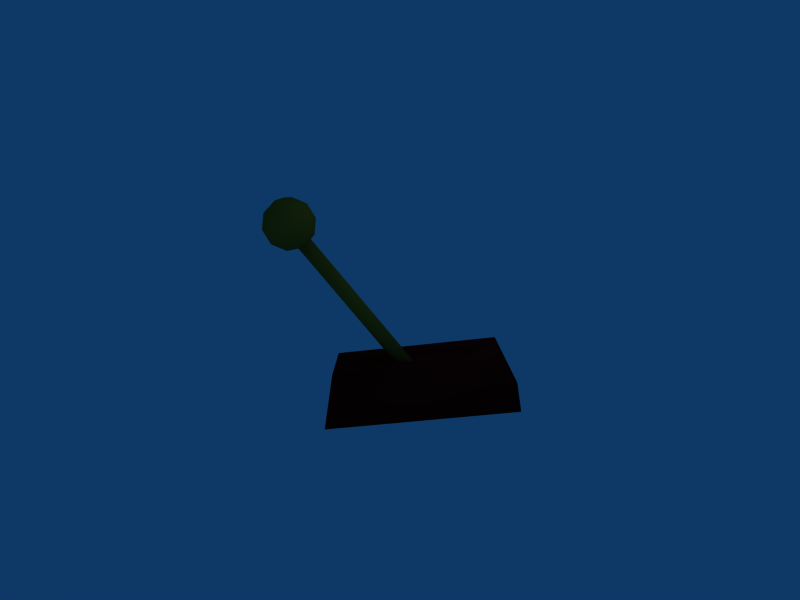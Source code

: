 # Source: switchLeft.blend  (saved by Blender 2.48.1; exported with 4.5.12 LTS)
import bpy
from mathutils import Matrix  # noqa: F401  (used for matrix-valued properties, if any)

bpy.ops.wm.read_factory_settings(use_empty=True)
scene = bpy.context.scene
scene.name = 'Scene'

# ---- collections
col_collection_1 = bpy.data.collections.new('Collection 1'); scene.collection.children.link(col_collection_1)

# ---- materials (node trees are filled in below, after node groups)
mat_material_001 = bpy.data.materials.new('Material.001')
mat_material_001.alpha_threshold = 0.0
mat_material_001.diffuse_color = (0.4621, 0.3902, 0.08642, 1.0)
mat_material_001.specular_color = (0.7623, 0.1079, 0.1079)
mat_material_001.roughness = 0.5
mat_material_001.line_color = (0.0, 0.0, 0.0, 1.0)
mat_material = bpy.data.materials.new('Material')
mat_material.alpha_threshold = 0.0
mat_material.diffuse_color = (0.2075, 0.02559, 0.02559, 1.0)
mat_material.specular_color = (0.7952, 0.9078, 0.07894)
mat_material.roughness = 0.5
mat_material.line_color = (0.0, 0.0, 0.0, 1.0)

# ---- material node trees

# ---- world
world_world = bpy.data.worlds.new('World'); scene.world = world_world
world_world.color = (0.05656, 0.2208, 0.4)
world_world.use_sun_shadow = False
world_world.sun_shadow_jitter_overblur = 0.0
world_world.cycles.sampling_method = 'MANUAL'
world_world.cycles.sample_map_resolution = 256

# ---- cameras
cam_camera = bpy.data.cameras.new('Camera')
cam_camera.passepartout_alpha = 0.2
cam_camera.clip_end = 100.0
cam_camera.lens = 35.0
cam_camera.ortho_scale = 7.314
cam_camera.show_passepartout = False
cam_camera.show_safe_areas = True
cam_camera.dof.focus_distance = 0.0
cam_camera.dof.aperture_fstop = 128.0

# ---- lights
light_lamp = bpy.data.lights.new('Lamp', 'POINT')
light_lamp.transmission_factor = 0.0
light_lamp.energy = 100.0
light_lamp.shadow_buffer_clip_start = 0.5
light_lamp.shadow_soft_size = 1.0
light_lamp.shadow_maximum_resolution = 0.006
light_lamp.use_absolute_resolution = True
light_lamp.cycles.use_multiple_importance_sampling = False
light_spot = bpy.data.lights.new('Spot', 'POINT')
light_spot.transmission_factor = 0.0
light_spot.cutoff_distance = 30.0
light_spot.energy = 100.0
light_spot.shadow_buffer_clip_start = 1.001
light_spot.shadow_soft_size = 1.0
light_spot.shadow_maximum_resolution = 0.006
light_spot.use_absolute_resolution = True
light_spot.cycles.use_multiple_importance_sampling = False

# ---- meshes
me_cylinder_001 = bpy.data.meshes.new('Cylinder.001')
me_cylinder_001.from_pydata([(-0.1853, -1.485, 3.096), (0.2129, -1.718, 3.154), (-0.1737, -1.861, 3.369), (-0.4126, -1.485, 3.501), (-0.1737, -1.109, 3.369), (0.2129, -1.253, 3.154), (0.2316, -1.861, 3.596), (-0.1549, -1.718, 3.81), (-0.1549, -1.253, 3.81), (0.2316, -1.109, 3.596), (0.4706, -1.485, 3.464), (0.2433, -1.485, 3.869), (0.01113, -1.622, 3.062), (-0.2161, -1.706, 3.188), (0.01795, -1.843, 3.223), (0.01113, -1.349, 3.062), (0.2452, -1.485, 3.097), (-0.3565, -1.485, 3.266), (-0.3497, -1.706, 3.427), (-0.2161, -1.264, 3.188), (-0.3497, -1.264, 3.427), (0.01795, -1.128, 3.223), (0.3966, -1.349, 3.279), (0.3966, -1.622, 3.279), (0.2562, -1.843, 3.356), (0.02899, -1.927, 3.482), (-0.1982, -1.843, 3.608), (-0.3387, -1.622, 3.686), (-0.3387, -1.349, 3.686), (-0.1982, -1.128, 3.608), (0.02899, -1.043, 3.482), (0.2562, -1.128, 3.356), (0.4077, -1.706, 3.538), (0.04002, -1.843, 3.742), (-0.1872, -1.485, 3.868), (0.04002, -1.128, 3.742), (0.4077, -1.264, 3.538), (0.4145, -1.485, 3.699), (0.2741, -1.706, 3.776), (0.04685, -1.622, 3.902), (0.04685, -1.349, 3.902), (0.2741, -1.264, 3.776), (0.1006, -1.397, 3.38), (0.1163, -1.416, 3.38), (0.128, -1.438, 3.38), (0.1352, -1.461, 3.38), (0.1376, -1.486, 3.38), (0.1352, -1.511, 3.38), (0.128, -1.534, 3.38), (0.1163, -1.556, 3.38), (0.1006, -1.575, 3.38), (0.08152, -1.591, 3.38), (0.05972, -1.602, 3.38), (0.03606, -1.61, 3.38), (0.01145, -1.612, 3.38), (-0.01315, -1.61, 3.38), (-0.03681, -1.602, 3.38), (-0.05862, -1.591, 3.38), (-0.07773, -1.575, 3.38), (-0.09342, -1.556, 3.38), (-0.1051, -1.534, 3.38), (-0.1122, -1.511, 3.38), (-0.1147, -1.486, 3.38), (-0.1122, -1.461, 3.38), (-0.1051, -1.438, 3.38), (-0.09342, -1.416, 3.38), (-0.07773, -1.397, 3.38), (-0.05862, -1.381, 3.38), (-0.03681, -1.369, 3.38), (-0.01315, -1.362, 3.38), (0.01145, -1.36, 3.38), (0.03606, -1.362, 3.38), (0.05972, -1.369, 3.38), (0.08152, -1.381, 3.38), (0.1006, -1.397, -0.1442), (0.1163, -1.416, -0.1442), (0.128, -1.438, -0.1442), (0.1352, -1.461, -0.1442), (0.1376, -1.486, -0.1442), (0.1352, -1.511, -0.1442), (0.128, -1.534, -0.1442), (0.1163, -1.556, -0.1442), (0.1006, -1.575, -0.1442), (0.08152, -1.591, -0.1442), (0.05972, -1.602, -0.1442), (0.03606, -1.61, -0.1442), (0.01145, -1.612, -0.1442), (-0.01315, -1.61, -0.1442), (-0.03681, -1.602, -0.1442), (-0.05862, -1.591, -0.1442), (-0.07773, -1.575, -0.1442), (-0.09342, -1.556, -0.1442), (-0.1051, -1.534, -0.1442), (-0.1122, -1.511, -0.1442), (-0.1147, -1.486, -0.1442), (-0.1122, -1.461, -0.1442), (-0.1051, -1.438, -0.1442), (-0.09342, -1.416, -0.1442), (-0.07773, -1.397, -0.1442), (-0.05862, -1.381, -0.1442), (-0.03681, -1.369, -0.1442), (-0.01315, -1.362, -0.1442), (0.01145, -1.36, -0.1442), (0.03606, -1.362, -0.1442), (0.05972, -1.369, -0.1442), (0.08152, -1.381, -0.1442), (0.01145, -1.486, 3.38), (0.01145, -1.486, -0.1442)], [], [(14, 12, 1), (12, 14, 13), (2, 13, 14), (13, 0, 12), (16, 1, 12), (12, 15, 16), (5, 16, 15), (12, 0, 15), (18, 13, 2), (13, 18, 17), (3, 17, 18), (17, 0, 13), (20, 17, 3), (17, 20, 19), (4, 19, 20), (19, 0, 17), (21, 19, 4), (19, 21, 15), (5, 15, 21), (15, 0, 19), (23, 1, 16), (16, 22, 23), (10, 23, 22), (22, 16, 5), (25, 2, 14), (14, 24, 25), (6, 25, 24), (24, 14, 1), (27, 3, 18), (18, 26, 27), (7, 27, 26), (26, 18, 2), (29, 4, 20), (20, 28, 29), (8, 29, 28), (28, 20, 3), (31, 5, 21), (21, 30, 31), (9, 31, 30), (30, 21, 4), (32, 23, 10), (23, 32, 24), (6, 24, 32), (24, 1, 23), (33, 25, 6), (25, 33, 26), (7, 26, 33), (26, 2, 25), (34, 27, 7), (27, 34, 28), (8, 28, 34), (28, 3, 27), (35, 29, 8), (29, 35, 30), (9, 30, 35), (30, 4, 29), (36, 31, 9), (31, 36, 22), (10, 22, 36), (22, 5, 31), (38, 6, 32), (32, 37, 38), (11, 38, 37), (37, 32, 10), (39, 7, 33), (33, 38, 39), (11, 39, 38), (38, 33, 6), (40, 8, 34), (34, 39, 40), (11, 40, 39), (39, 34, 7), (41, 9, 35), (35, 40, 41), (11, 41, 40), (40, 35, 8), (37, 10, 36), (36, 41, 37), (11, 37, 41), (41, 36, 9), (106, 42, 43), (107, 75, 74), (106, 43, 44), (107, 76, 75), (106, 44, 45), (107, 77, 76), (106, 45, 46), (107, 78, 77), (106, 46, 47), (107, 79, 78), (106, 47, 48), (107, 80, 79), (106, 48, 49), (107, 81, 80), (106, 49, 50), (107, 82, 81), (106, 50, 51), (107, 83, 82), (106, 51, 52), (107, 84, 83), (106, 52, 53), (107, 85, 84), (106, 53, 54), (107, 86, 85), (106, 54, 55), (107, 87, 86), (106, 55, 56), (107, 88, 87), (106, 56, 57), (107, 89, 88), (106, 57, 58), (107, 90, 89), (106, 58, 59), (107, 91, 90), (106, 59, 60), (107, 92, 91), (106, 60, 61), (107, 93, 92), (106, 61, 62), (107, 94, 93), (106, 62, 63), (107, 95, 94), (106, 63, 64), (107, 96, 95), (106, 64, 65), (107, 97, 96), (106, 65, 66), (107, 98, 97), (106, 66, 67), (107, 99, 98), (106, 67, 68), (107, 100, 99), (106, 68, 69), (107, 101, 100), (106, 69, 70), (107, 102, 101), (106, 70, 71), (107, 103, 102), (106, 71, 72), (107, 104, 103), (106, 72, 73), (107, 105, 104), (73, 42, 106), (107, 74, 105), (42, 74, 75, 43), (43, 75, 76, 44), (44, 76, 77, 45), (45, 77, 78, 46), (46, 78, 79, 47), (47, 79, 80, 48), (48, 80, 81, 49), (49, 81, 82, 50), (50, 82, 83, 51), (51, 83, 84, 52), (52, 84, 85, 53), (53, 85, 86, 54), (54, 86, 87, 55), (55, 87, 88, 56), (56, 88, 89, 57), (57, 89, 90, 58), (58, 90, 91, 59), (59, 91, 92, 60), (60, 92, 93, 61), (61, 93, 94, 62), (62, 94, 95, 63), (63, 95, 96, 64), (64, 96, 97, 65), (65, 97, 98, 66), (66, 98, 99, 67), (67, 99, 100, 68), (68, 100, 101, 69), (69, 101, 102, 70), (70, 102, 103, 71), (71, 103, 104, 72), (72, 104, 105, 73), (74, 42, 73, 105)])
me_cylinder_001.polygons.foreach_set('use_smooth', [True] * 176)
_ca = me_cylinder_001.color_attributes.new('Col', 'BYTE_COLOR', 'CORNER')
_ca.data.foreach_set('color', [1.0, 1.0, 1.0, 1.0, 1.0, 1.0, 1.0, 1.0, 1.0, 1.0, 1.0, 1.0, 1.0, 1.0, 1.0, 1.0, 1.0, 1.0, 1.0, 1.0, 1.0, 1.0, 1.0, 1.0, 1.0, 1.0, 1.0, 1.0, 1.0, 1.0, 1.0, 1.0, 1.0, 1.0, 1.0, 1.0, 1.0, 1.0, 1.0, 1.0, 1.0, 1.0, 1.0, 1.0, 1.0, 1.0, 1.0, 1.0, 1.0, 1.0, 1.0, 1.0, 1.0, 1.0, 1.0, 1.0, 1.0, 1.0, 1.0, 1.0, 1.0, 1.0, 1.0, 1.0, 1.0, 1.0, 1.0, 1.0, 1.0, 1.0, 1.0, 1.0, 1.0, 1.0, 1.0, 1.0, 1.0, 1.0, 1.0, 1.0, 1.0, 1.0, 1.0, 1.0, 1.0, 1.0, 1.0, 1.0, 1.0, 1.0, 1.0, 1.0, 1.0, 1.0, 1.0, 1.0, 1.0, 1.0, 1.0, 1.0, 1.0, 1.0, 1.0, 1.0, 1.0, 1.0, 1.0, 1.0, 1.0, 1.0, 1.0, 1.0, 1.0, 1.0, 1.0, 1.0, 1.0, 1.0, 1.0, 1.0, 1.0, 1.0, 1.0, 1.0, 1.0, 1.0, 1.0, 1.0, 1.0, 1.0, 1.0, 1.0, 1.0, 1.0, 1.0, 1.0, 1.0, 1.0, 1.0, 1.0, 1.0, 1.0, 1.0, 1.0, 1.0, 1.0, 1.0, 1.0, 1.0, 1.0, 1.0, 1.0, 1.0, 1.0, 1.0, 1.0, 1.0, 1.0, 1.0, 1.0, 1.0, 1.0, 1.0, 1.0, 1.0, 1.0, 1.0, 1.0, 1.0, 1.0, 1.0, 1.0, 1.0, 1.0, 1.0, 1.0, 1.0, 1.0, 1.0, 1.0, 1.0, 1.0, 1.0, 1.0, 1.0, 1.0, 1.0, 1.0, 1.0, 1.0, 1.0, 1.0, 1.0, 1.0, 1.0, 1.0, 1.0, 1.0, 1.0, 1.0, 1.0, 1.0, 1.0, 1.0, 1.0, 1.0, 1.0, 1.0, 1.0, 1.0, 1.0, 1.0, 1.0, 1.0, 1.0, 1.0, 1.0, 1.0, 1.0, 1.0, 1.0, 1.0, 1.0, 1.0, 1.0, 1.0, 1.0, 1.0, 1.0, 1.0, 1.0, 1.0, 1.0, 1.0, 1.0, 1.0, 1.0, 1.0, 1.0, 1.0, 1.0, 1.0, 1.0, 1.0, 1.0, 1.0, 1.0, 1.0, 1.0, 1.0, 1.0, 1.0, 1.0, 1.0, 1.0, 1.0, 1.0, 1.0, 1.0, 1.0, 1.0, 1.0, 1.0, 1.0, 1.0, 1.0, 1.0, 1.0, 1.0, 1.0, 1.0, 1.0, 1.0, 1.0, 1.0, 1.0, 1.0, 1.0, 1.0, 1.0, 1.0, 1.0, 1.0, 1.0, 1.0, 1.0, 1.0, 1.0, 1.0, 1.0, 1.0, 1.0, 1.0, 1.0, 1.0, 1.0, 1.0, 1.0, 1.0, 1.0, 1.0, 1.0, 1.0, 1.0, 1.0, 1.0, 1.0, 1.0, 1.0, 1.0, 1.0, 1.0, 1.0, 1.0, 1.0, 1.0, 1.0, 1.0, 1.0, 1.0, 1.0, 1.0, 1.0, 1.0, 1.0, 1.0, 1.0, 1.0, 1.0, 1.0, 1.0, 1.0, 1.0, 1.0, 1.0, 1.0, 1.0, 1.0, 1.0, 1.0, 1.0, 1.0, 1.0, 1.0, 1.0, 1.0, 1.0, 1.0, 1.0, 1.0, 1.0, 1.0, 1.0, 1.0, 1.0, 1.0, 1.0, 1.0, 1.0, 1.0, 1.0, 1.0, 1.0, 1.0, 1.0, 1.0, 1.0, 1.0, 1.0, 1.0, 1.0, 1.0, 1.0, 1.0, 1.0, 1.0, 1.0, 1.0, 1.0, 1.0, 1.0, 1.0, 1.0, 1.0, 1.0, 1.0, 1.0, 1.0, 1.0, 1.0, 1.0, 1.0, 1.0, 1.0, 1.0, 1.0, 1.0, 1.0, 1.0, 1.0, 1.0, 1.0, 1.0, 1.0, 1.0, 1.0, 1.0, 1.0, 1.0, 1.0, 1.0, 1.0, 1.0, 1.0, 1.0, 1.0, 1.0, 1.0, 1.0, 1.0, 1.0, 1.0, 1.0, 1.0, 1.0, 1.0, 1.0, 1.0, 1.0, 1.0, 1.0, 1.0, 1.0, 1.0, 1.0, 1.0, 1.0, 1.0, 1.0, 1.0, 1.0, 1.0, 1.0, 1.0, 1.0, 1.0, 1.0, 1.0, 1.0, 1.0, 1.0, 1.0, 1.0, 1.0, 1.0, 1.0, 1.0, 1.0, 1.0, 1.0, 1.0, 1.0, 1.0, 1.0, 1.0, 1.0, 1.0, 1.0, 1.0, 1.0, 1.0, 1.0, 1.0, 1.0, 1.0, 1.0, 1.0, 1.0, 1.0, 1.0, 1.0, 1.0, 1.0, 1.0, 1.0, 1.0, 1.0, 1.0, 1.0, 1.0, 1.0, 1.0, 1.0, 1.0, 1.0, 1.0, 1.0, 1.0, 1.0, 1.0, 1.0, 1.0, 1.0, 1.0, 1.0, 1.0, 1.0, 1.0, 1.0, 1.0, 1.0, 1.0, 1.0, 1.0, 1.0, 1.0, 1.0, 1.0, 1.0, 1.0, 1.0, 1.0, 1.0, 1.0, 1.0, 1.0, 1.0, 1.0, 1.0, 1.0, 1.0, 1.0, 1.0, 1.0, 1.0, 1.0, 1.0, 1.0, 1.0, 1.0, 1.0, 1.0, 1.0, 1.0, 1.0, 1.0, 1.0, 1.0, 1.0, 1.0, 1.0, 1.0, 1.0, 1.0, 1.0, 1.0, 1.0, 1.0, 1.0, 1.0, 1.0, 1.0, 1.0, 1.0, 1.0, 1.0, 1.0, 1.0, 1.0, 1.0, 1.0, 1.0, 1.0, 1.0, 1.0, 1.0, 1.0, 1.0, 1.0, 1.0, 1.0, 1.0, 1.0, 1.0, 1.0, 1.0, 1.0, 1.0, 1.0, 1.0, 1.0, 1.0, 1.0, 1.0, 1.0, 1.0, 1.0, 1.0, 1.0, 1.0, 1.0, 1.0, 1.0, 1.0, 1.0, 1.0, 1.0, 1.0, 1.0, 1.0, 1.0, 1.0, 1.0, 1.0, 1.0, 1.0, 1.0, 1.0, 1.0, 1.0, 1.0, 1.0, 1.0, 1.0, 1.0, 1.0, 1.0, 1.0, 1.0, 1.0, 1.0, 1.0, 1.0, 1.0, 1.0, 1.0, 1.0, 1.0, 1.0, 1.0, 1.0, 1.0, 1.0, 1.0, 1.0, 1.0, 1.0, 1.0, 1.0, 1.0, 1.0, 1.0, 1.0, 1.0, 1.0, 1.0, 1.0, 1.0, 1.0, 1.0, 1.0, 1.0, 1.0, 1.0, 1.0, 1.0, 1.0, 1.0, 1.0, 1.0, 1.0, 1.0, 1.0, 1.0, 1.0, 1.0, 1.0, 1.0, 1.0, 1.0, 1.0, 1.0, 1.0, 1.0, 1.0, 1.0, 1.0, 1.0, 1.0, 1.0, 1.0, 1.0, 1.0, 1.0, 1.0, 1.0, 1.0, 1.0, 1.0, 1.0, 1.0, 1.0, 1.0, 1.0, 1.0, 1.0, 1.0, 1.0, 1.0, 1.0, 1.0, 1.0, 1.0, 1.0, 1.0, 1.0, 1.0, 1.0, 1.0, 1.0, 1.0, 1.0, 1.0, 1.0, 1.0, 1.0, 1.0, 1.0, 1.0, 1.0, 1.0, 1.0, 1.0, 1.0, 1.0, 1.0, 1.0, 1.0, 1.0, 1.0, 1.0, 1.0, 1.0, 1.0, 1.0, 1.0, 1.0, 1.0, 1.0, 1.0, 1.0, 1.0, 1.0, 1.0, 1.0, 1.0, 1.0, 1.0, 1.0, 1.0, 1.0, 1.0, 1.0, 1.0, 1.0, 1.0, 1.0, 1.0, 1.0, 1.0, 1.0, 1.0, 1.0, 1.0, 1.0, 1.0, 1.0, 1.0, 1.0, 1.0, 1.0, 1.0, 1.0, 1.0, 1.0, 1.0, 1.0, 1.0, 1.0, 1.0, 1.0, 1.0, 1.0, 1.0, 1.0, 1.0, 1.0, 1.0, 1.0, 1.0, 1.0, 1.0, 1.0, 1.0, 1.0, 1.0, 1.0, 1.0, 1.0, 1.0, 1.0, 1.0, 1.0, 1.0, 1.0, 1.0, 1.0, 1.0, 1.0, 1.0, 1.0, 1.0, 1.0, 1.0, 1.0, 1.0, 1.0, 1.0, 1.0, 1.0, 1.0, 1.0, 1.0, 1.0, 1.0, 1.0, 1.0, 1.0, 1.0, 1.0, 1.0, 1.0, 1.0, 1.0, 1.0, 1.0, 1.0, 1.0, 1.0, 1.0, 1.0, 1.0, 1.0, 1.0, 1.0, 1.0, 1.0, 1.0, 1.0, 1.0, 1.0, 1.0, 1.0, 1.0, 1.0, 1.0, 1.0, 1.0, 1.0, 1.0, 1.0, 1.0, 1.0, 1.0, 1.0, 1.0, 1.0, 1.0, 1.0, 1.0, 1.0, 1.0, 1.0, 1.0, 1.0, 1.0, 1.0, 1.0, 1.0, 1.0, 1.0, 1.0, 1.0, 1.0, 1.0, 1.0, 1.0, 1.0, 1.0, 1.0, 1.0, 1.0, 1.0, 1.0, 1.0, 1.0, 1.0, 1.0, 1.0, 1.0, 1.0, 1.0, 1.0, 1.0, 1.0, 1.0, 1.0, 1.0, 1.0, 1.0, 1.0, 1.0, 1.0, 1.0, 1.0, 1.0, 1.0, 1.0, 1.0, 1.0, 1.0, 1.0, 1.0, 1.0, 1.0, 1.0, 1.0, 1.0, 1.0, 1.0, 1.0, 1.0, 1.0, 1.0, 1.0, 1.0, 1.0, 1.0, 1.0, 1.0, 1.0, 1.0, 1.0, 1.0, 1.0, 1.0, 1.0, 1.0, 1.0, 1.0, 1.0, 1.0, 1.0, 1.0, 1.0, 1.0, 1.0, 1.0, 1.0, 1.0, 1.0, 1.0, 1.0, 1.0, 1.0, 1.0, 1.0, 1.0, 1.0, 1.0, 1.0, 1.0, 1.0, 1.0, 1.0, 1.0, 1.0, 1.0, 1.0, 1.0, 1.0, 1.0, 1.0, 1.0, 1.0, 1.0, 1.0, 1.0, 1.0, 1.0, 1.0, 1.0, 1.0, 1.0, 1.0, 1.0, 1.0, 1.0, 1.0, 1.0, 1.0, 1.0, 1.0, 1.0, 1.0, 1.0, 1.0, 1.0, 1.0, 1.0, 1.0, 1.0, 1.0, 1.0, 1.0, 1.0, 1.0, 1.0, 1.0, 1.0, 1.0, 1.0, 1.0, 1.0, 1.0, 1.0, 1.0, 1.0, 1.0, 1.0, 1.0, 1.0, 1.0, 1.0, 1.0, 1.0, 1.0, 1.0, 1.0, 1.0, 1.0, 1.0, 1.0, 1.0, 1.0, 1.0, 1.0, 1.0, 1.0, 1.0, 1.0, 1.0, 1.0, 1.0, 1.0, 1.0, 1.0, 1.0, 1.0, 1.0, 1.0, 1.0, 1.0, 1.0, 1.0, 1.0, 1.0, 1.0, 1.0, 1.0, 1.0, 1.0, 1.0, 1.0, 1.0, 1.0, 1.0, 1.0, 1.0, 1.0, 1.0, 1.0, 1.0, 1.0, 1.0, 1.0, 1.0, 1.0, 1.0, 1.0, 1.0, 1.0, 1.0, 1.0, 1.0, 1.0, 1.0, 1.0, 1.0, 1.0, 1.0, 1.0, 1.0, 1.0, 1.0, 1.0, 1.0, 1.0, 1.0, 1.0, 1.0, 1.0, 1.0, 1.0, 1.0, 1.0, 1.0, 1.0, 1.0, 1.0, 1.0, 1.0, 1.0, 1.0, 1.0, 1.0, 1.0, 1.0, 1.0, 1.0, 1.0, 1.0, 1.0, 1.0, 1.0, 1.0, 1.0, 1.0, 1.0, 1.0, 1.0, 1.0, 1.0, 1.0, 1.0, 1.0, 1.0, 1.0, 1.0, 1.0, 1.0, 1.0, 1.0, 1.0, 1.0, 1.0, 1.0, 1.0, 1.0, 1.0, 1.0, 1.0, 1.0, 1.0, 1.0, 1.0, 1.0, 1.0, 1.0, 1.0, 1.0, 1.0, 1.0, 1.0, 1.0, 1.0, 1.0, 1.0, 1.0, 1.0, 1.0, 1.0, 1.0, 1.0, 1.0, 1.0, 1.0, 1.0, 1.0, 1.0, 1.0, 1.0, 1.0, 1.0, 1.0, 1.0, 1.0, 1.0, 1.0, 1.0, 1.0, 1.0, 1.0, 1.0, 1.0, 1.0, 1.0, 1.0, 1.0, 1.0, 1.0, 1.0, 1.0, 1.0, 1.0, 1.0, 1.0, 1.0, 1.0, 1.0, 1.0, 1.0, 1.0, 1.0, 1.0, 1.0, 1.0, 1.0, 1.0, 1.0, 1.0, 1.0, 1.0, 1.0, 1.0, 1.0, 1.0, 1.0, 1.0, 1.0, 1.0, 1.0, 1.0, 1.0, 1.0, 1.0, 1.0, 1.0, 1.0, 1.0, 1.0, 1.0, 1.0, 1.0, 1.0, 1.0, 1.0, 1.0, 1.0, 1.0, 1.0, 1.0, 1.0, 1.0, 1.0, 1.0, 1.0, 1.0, 1.0, 1.0, 1.0, 1.0, 1.0, 1.0, 1.0, 1.0, 1.0, 1.0, 1.0, 1.0, 1.0, 1.0, 1.0, 1.0, 1.0, 1.0, 1.0, 1.0, 1.0, 1.0, 1.0, 1.0, 1.0, 1.0, 1.0, 1.0, 1.0, 1.0, 1.0, 1.0, 1.0, 1.0, 1.0, 1.0, 1.0, 1.0, 1.0, 1.0, 1.0, 1.0, 1.0, 1.0, 1.0, 1.0, 1.0, 1.0, 1.0, 1.0, 1.0, 1.0, 1.0, 1.0, 1.0, 1.0, 1.0, 1.0, 1.0, 1.0, 1.0, 1.0, 1.0, 1.0, 1.0, 1.0, 1.0, 1.0, 1.0, 1.0, 1.0, 1.0, 1.0, 1.0, 1.0, 1.0, 1.0, 1.0, 1.0, 1.0, 1.0, 1.0, 1.0, 1.0, 1.0, 1.0, 1.0, 1.0, 1.0, 1.0, 1.0, 1.0, 1.0, 1.0, 1.0, 1.0, 1.0, 1.0, 1.0, 1.0, 1.0, 1.0, 1.0, 1.0, 1.0, 1.0, 1.0, 1.0, 1.0, 1.0, 1.0, 1.0, 1.0, 1.0, 1.0, 1.0, 1.0, 1.0, 1.0, 1.0, 1.0, 1.0, 1.0, 1.0, 1.0, 1.0, 1.0, 1.0, 1.0, 1.0, 1.0, 1.0, 1.0, 1.0, 1.0, 1.0, 1.0, 1.0, 1.0, 1.0, 1.0, 1.0, 1.0, 1.0, 1.0, 1.0, 1.0, 1.0, 1.0, 1.0, 1.0, 1.0, 1.0, 1.0, 1.0, 1.0, 1.0, 1.0, 1.0, 1.0, 1.0, 1.0, 1.0, 1.0, 1.0, 1.0, 1.0, 1.0, 1.0, 1.0, 1.0, 1.0, 1.0, 1.0, 1.0, 1.0, 1.0, 1.0, 1.0, 1.0, 1.0, 1.0, 1.0, 1.0, 1.0, 1.0, 1.0, 1.0, 1.0, 1.0, 1.0, 1.0, 1.0, 1.0, 1.0, 1.0, 1.0, 1.0, 1.0, 1.0, 1.0, 1.0, 1.0, 1.0, 1.0, 1.0, 1.0, 1.0, 1.0, 1.0, 1.0, 1.0, 1.0, 1.0, 1.0, 1.0, 1.0, 1.0, 1.0, 1.0, 1.0, 1.0, 1.0, 1.0, 1.0, 1.0, 1.0, 1.0, 1.0, 1.0, 1.0, 1.0, 1.0, 1.0, 1.0, 1.0, 1.0, 1.0, 1.0, 1.0, 1.0, 1.0, 1.0, 1.0, 1.0, 1.0, 1.0, 1.0, 1.0, 1.0, 1.0, 1.0, 1.0, 1.0, 1.0, 1.0, 1.0, 1.0, 1.0, 1.0, 1.0, 1.0, 1.0, 1.0, 1.0, 1.0, 1.0, 1.0, 1.0, 1.0, 1.0, 1.0, 1.0, 1.0, 1.0, 1.0, 1.0, 1.0, 1.0, 1.0, 1.0, 1.0, 1.0, 1.0, 1.0, 1.0, 1.0, 1.0, 1.0, 1.0, 1.0, 1.0, 1.0, 1.0, 1.0, 1.0, 1.0, 1.0, 1.0, 1.0, 1.0, 1.0, 1.0, 1.0, 1.0, 1.0, 1.0, 1.0, 1.0, 1.0, 1.0, 1.0, 1.0, 1.0, 1.0, 1.0, 1.0, 1.0, 1.0, 1.0, 1.0, 1.0, 1.0, 1.0, 1.0, 1.0, 1.0, 1.0, 1.0, 1.0, 1.0, 1.0, 1.0, 1.0, 1.0, 1.0, 1.0, 1.0, 1.0, 1.0, 1.0, 1.0, 1.0, 1.0, 1.0, 1.0, 1.0, 1.0, 1.0, 1.0, 1.0, 1.0, 1.0, 1.0, 1.0, 1.0, 1.0, 1.0, 1.0, 1.0, 1.0, 1.0, 1.0, 1.0, 1.0, 1.0, 1.0, 1.0, 1.0, 1.0, 1.0, 1.0, 1.0, 1.0, 1.0, 1.0, 1.0, 1.0, 1.0, 1.0, 1.0, 1.0, 1.0, 1.0, 1.0, 1.0, 1.0, 1.0, 1.0, 1.0, 1.0, 1.0, 1.0, 1.0, 1.0, 1.0, 1.0, 1.0, 1.0, 1.0, 1.0, 1.0, 1.0, 1.0, 1.0, 1.0, 1.0, 1.0, 1.0, 1.0, 1.0, 1.0, 1.0, 1.0, 1.0, 1.0, 1.0, 1.0, 1.0, 1.0, 1.0, 1.0, 1.0, 1.0, 1.0, 1.0, 1.0, 1.0, 1.0, 1.0, 1.0, 1.0, 1.0, 1.0, 1.0, 1.0, 1.0, 1.0, 1.0, 1.0, 1.0, 1.0, 1.0, 1.0, 1.0, 1.0, 1.0, 1.0, 1.0, 1.0, 1.0, 1.0, 1.0, 1.0, 1.0, 1.0, 1.0, 1.0, 1.0, 1.0, 1.0, 1.0, 1.0, 1.0, 1.0, 1.0, 1.0, 1.0, 1.0, 1.0, 1.0, 1.0, 1.0, 1.0, 1.0, 1.0, 1.0, 1.0, 1.0, 1.0, 1.0, 1.0, 1.0, 1.0, 1.0, 1.0, 1.0, 1.0, 1.0, 1.0, 1.0, 1.0, 1.0, 1.0, 1.0, 1.0, 1.0, 1.0, 1.0, 1.0, 1.0, 1.0, 1.0, 1.0, 1.0, 1.0, 1.0, 1.0, 1.0, 1.0, 1.0, 1.0, 1.0, 1.0, 1.0, 1.0, 1.0, 1.0, 1.0, 1.0, 1.0, 1.0, 1.0, 1.0, 1.0, 1.0, 1.0, 1.0, 1.0, 1.0, 1.0, 1.0, 1.0, 1.0, 1.0, 1.0, 1.0, 1.0, 1.0, 1.0, 1.0, 1.0, 1.0, 1.0, 1.0, 1.0, 1.0, 1.0, 1.0, 1.0, 1.0, 1.0, 1.0, 1.0, 1.0, 1.0, 1.0, 1.0, 1.0, 1.0, 1.0, 1.0, 1.0, 1.0, 1.0, 1.0, 1.0, 1.0, 1.0, 1.0, 1.0, 1.0, 1.0, 1.0, 1.0, 1.0, 1.0, 1.0, 1.0, 1.0, 1.0, 1.0, 1.0, 1.0, 1.0, 1.0, 1.0, 1.0, 1.0, 1.0, 1.0, 1.0, 1.0, 1.0, 1.0, 1.0, 1.0, 1.0, 1.0, 1.0, 1.0, 1.0, 1.0, 1.0, 1.0, 1.0, 1.0, 1.0, 1.0, 1.0, 1.0, 1.0, 1.0, 1.0, 1.0, 1.0, 1.0, 1.0, 1.0, 1.0, 1.0, 1.0, 1.0, 1.0, 1.0, 1.0, 1.0, 1.0, 1.0, 1.0, 1.0, 1.0, 1.0, 1.0, 1.0, 1.0, 1.0, 1.0, 1.0, 1.0, 1.0, 1.0, 1.0, 1.0, 1.0, 1.0, 1.0, 1.0, 1.0, 1.0, 1.0, 1.0, 1.0, 1.0, 1.0, 1.0, 1.0, 1.0, 1.0, 1.0, 1.0, 1.0, 1.0, 1.0, 1.0, 1.0, 1.0, 1.0, 1.0, 1.0, 1.0, 1.0, 1.0, 1.0, 1.0, 1.0, 1.0, 1.0, 1.0, 1.0, 1.0, 1.0, 1.0, 1.0, 1.0, 1.0, 1.0, 1.0, 1.0, 1.0, 1.0, 1.0, 1.0, 1.0, 1.0, 1.0, 1.0, 1.0, 1.0, 1.0, 1.0, 1.0, 1.0, 1.0, 1.0, 1.0, 1.0, 1.0, 1.0, 1.0, 1.0, 1.0, 1.0, 1.0, 1.0, 1.0, 1.0, 1.0, 1.0, 1.0, 1.0, 1.0, 1.0, 1.0, 1.0, 1.0, 1.0, 1.0, 1.0, 1.0, 1.0, 1.0, 1.0, 1.0, 1.0, 1.0, 1.0, 1.0, 1.0, 1.0, 1.0, 1.0, 1.0, 1.0, 1.0, 1.0, 1.0, 1.0, 1.0, 1.0, 1.0, 1.0, 1.0, 1.0, 1.0, 1.0, 1.0, 1.0, 1.0, 1.0, 1.0, 1.0, 1.0, 1.0, 1.0, 1.0, 1.0, 1.0, 1.0, 1.0, 1.0, 1.0, 1.0, 1.0, 1.0, 1.0, 1.0, 1.0, 1.0, 1.0, 1.0, 1.0, 1.0, 1.0, 1.0, 1.0, 1.0, 1.0, 1.0, 1.0, 1.0, 1.0, 1.0, 1.0, 1.0, 1.0, 1.0, 1.0, 1.0, 1.0, 1.0, 1.0, 1.0, 1.0, 1.0, 1.0, 1.0, 1.0, 1.0, 1.0, 1.0, 1.0, 1.0, 1.0, 1.0, 1.0, 1.0, 1.0, 1.0, 1.0, 1.0, 1.0, 1.0, 1.0, 1.0, 1.0, 1.0, 1.0, 1.0, 1.0, 1.0, 1.0, 1.0, 1.0, 1.0, 1.0, 1.0, 1.0, 1.0, 1.0, 1.0, 1.0, 1.0, 1.0, 1.0, 1.0, 1.0, 1.0, 1.0, 1.0, 1.0, 1.0, 1.0, 1.0, 1.0, 1.0, 1.0, 1.0, 1.0, 1.0, 1.0, 1.0, 1.0, 1.0, 1.0, 1.0, 1.0, 1.0, 1.0, 1.0, 1.0, 1.0, 1.0, 1.0, 1.0, 1.0, 1.0, 1.0, 1.0, 1.0, 1.0, 1.0, 1.0, 1.0, 1.0, 1.0, 1.0, 1.0, 1.0, 1.0, 1.0, 1.0, 1.0, 1.0, 1.0, 1.0, 1.0, 1.0, 1.0, 1.0, 1.0, 1.0, 1.0, 1.0, 1.0, 1.0, 1.0, 1.0, 1.0, 1.0, 1.0, 1.0, 1.0, 1.0, 1.0, 1.0, 1.0, 1.0, 1.0, 1.0, 1.0, 1.0, 1.0, 1.0, 1.0, 1.0, 1.0, 1.0, 1.0, 1.0, 1.0, 1.0, 1.0, 1.0, 1.0, 1.0, 1.0, 1.0, 1.0, 1.0, 1.0, 1.0, 1.0, 1.0, 1.0, 1.0, 1.0, 1.0, 1.0, 1.0, 1.0, 1.0, 1.0, 1.0, 1.0, 1.0, 1.0, 1.0, 1.0, 1.0, 1.0, 1.0])
me_cylinder_001.materials.append(mat_material_001)
me_cylinder_001.use_remesh_preserve_volume = False
me_cylinder_001.use_remesh_preserve_attributes = False
me_cylinder_001.use_mirror_vertex_groups = False
me_cylinder_001.update()
me_mesh_001 = bpy.data.meshes.new('Mesh.001')
me_mesh_001.from_pydata([(0.8953, 0.1733, 0.4213), (0.8953, 0.1632, 0.3882), (0.8953, 0.1733, 0.4213), (0.8953, 0.1632, 0.3882), (0.8953, 0.1469, 0.3576), (0.8953, 0.1469, 0.3576), (0.8953, 0.1249, 0.3308), (0.8953, 0.1249, 0.3308), (0.8953, 0.09816, 0.3089), (0.8953, 0.09816, 0.3089), (0.8953, 0.06762, 0.2925), (0.8953, 0.06762, 0.2925), (0.8953, 0.03447, 0.2825), (0.8953, 0.03447, 0.2825), (0.8953, -8.643e-07, 0.2791), (0.8953, -8.643e-07, 0.2791), (0.8953, -0.03447, 0.2825), (0.8953, -0.03447, 0.2825), (-0.8945, -0.03447, 0.2825), (-0.8945, -0.06762, 0.2925), (-0.8945, -0.03447, 0.2825), (-0.8945, -0.06762, 0.2925), (0.8953, -0.06762, 0.2925), (0.8953, -0.09816, 0.3089), (0.8953, -0.06762, 0.2925), (0.8953, -0.09816, 0.3089), (0.8953, -0.1249, 0.3308), (0.8953, -0.1249, 0.3308), (0.8953, -0.1469, 0.3576), (0.8953, -0.1469, 0.3576), (0.8953, -0.1632, 0.3882), (0.8953, -0.1632, 0.3882), (0.8953, -0.1733, 0.4213), (0.8953, -0.1733, 0.4213), (0.8953, 0.1733, 0.4213), (0.8953, 0.1632, 0.3882), (0.8953, 0.1469, 0.3576), (0.8953, 0.1249, 0.3308), (0.8953, 0.09816, 0.3089), (0.8953, 0.06762, 0.2925), (0.8953, 0.03447, 0.2825), (0.8953, -8.643e-07, 0.2791), (0.8953, -0.03447, 0.2825), (-0.8945, -0.03447, 0.2825), (-0.8945, -0.06762, 0.2925), (0.8953, -0.06762, 0.2925), (0.8953, -0.09816, 0.3089), (0.8953, -0.1249, 0.3308), (0.8953, -0.1469, 0.3576), (0.8953, -0.1632, 0.3882), (0.8953, -0.1733, 0.4213), (-0.8945, -0.1733, 0.4213), (-0.8945, -0.03937, 0.448), (-0.8945, -0.1759, 0.448), (-1.39, 0.3948, 0.448), (-0.8945, -0.01891, 0.448), (-0.8945, -0.01172, 0.448), (-0.8945, -0.007832, 0.448), (-0.8945, -0.005234, 0.448), (-0.8945, -0.003245, 0.448), (-0.8945, -0.001559, 0.448), (-0.8945, -6.557e-07, 0.448), (-0.8945, 0.001557, 0.448), (-0.8945, 0.003243, 0.448), (-0.8945, 0.005232, 0.448), (-0.8945, 0.007831, 0.448), (-0.8945, 0.01172, 0.448), (-0.8945, 0.01891, 0.448), (-0.8945, 0.03937, 0.448), (0.8953, 0.1759, 0.448), (0.8953, -0.1759, 0.448), (0.8953, 0.03937, 0.448), (0.8953, 0.01891, 0.448), (1.39, 0.3948, 0.448), (0.8953, 0.005232, 0.448), (0.8953, 0.003243, 0.448), (0.8953, -0.001559, 0.448), (0.8953, -0.003245, 0.448), (0.8953, 0.01172, 0.448), (0.8953, 0.007831, 0.448), (0.8953, 0.001557, 0.448), (0.8953, -6.855e-07, 0.448), (0.8953, -0.005234, 0.448), (0.8953, -0.007833, 0.448), (0.8953, -0.01172, 0.448), (0.8953, -0.01891, 0.448), (0.8953, -0.03937, 0.448), (0.6697, 0.1759, 0.448), (-0.8945, 0.1733, 0.4213), (-0.8945, 0.1759, 0.448), (-0.8945, -0.1632, 0.3882), (-0.8945, -0.1469, 0.3576), (-0.8945, -0.1249, 0.3308), (-0.8945, -0.09816, 0.3089), (-0.8945, 2.98e-08, 0.2791), (-0.8945, 0.03447, 0.2825), (-0.8945, 0.06762, 0.2925), (-0.8945, 0.09816, 0.3089), (-0.8945, 0.1249, 0.3308), (-0.8945, 0.1469, 0.3576), (-0.8945, 0.1632, 0.3882), (1.699, 0.4825, -0.5566), (1.699, -0.4825, -0.5566), (-1.699, -0.4825, -0.5566), (-1.699, 0.4825, -0.5566), (1.39, -0.3948, 0.448), (-1.39, -0.3948, 0.448)], [], [(0, 1, 2), (0, 3, 1), (3, 4, 1), (3, 5, 4), (5, 6, 4), (5, 7, 6), (7, 8, 6), (7, 9, 8), (9, 10, 8), (9, 11, 10), (11, 12, 10), (11, 13, 12), (13, 14, 12), (13, 15, 14), (15, 16, 14), (15, 17, 16), (18, 19, 20), (18, 21, 19), (22, 23, 24), (22, 25, 23), (25, 26, 23), (25, 27, 26), (27, 28, 26), (27, 29, 28), (29, 30, 28), (29, 31, 30), (31, 32, 30), (31, 33, 32), (17, 20, 16), (17, 18, 20), (21, 24, 19), (21, 22, 24), (1, 34, 35), (1, 2, 34), (4, 35, 36), (4, 1, 35), (6, 36, 37), (6, 4, 36), (8, 37, 38), (8, 6, 37), (10, 38, 39), (10, 8, 38), (12, 39, 40), (12, 10, 39), (14, 40, 41), (14, 12, 40), (16, 41, 42), (16, 14, 41), (19, 43, 44), (19, 20, 43), (23, 45, 46), (23, 24, 45), (26, 46, 47), (26, 23, 46), (28, 47, 48), (28, 26, 47), (30, 48, 49), (30, 28, 48), (32, 49, 50), (32, 30, 49), (20, 42, 43), (20, 16, 42), (24, 44, 45), (24, 19, 44), (16, 45, 42), (16, 24, 45), (51, 52, 53), (54, 52, 55), (54, 55, 56), (54, 56, 57), (54, 57, 58), (54, 58, 59), (54, 59, 60), (54, 60, 61), (54, 61, 62), (54, 62, 63), (54, 63, 64), (54, 64, 65), (54, 65, 66), (54, 66, 67), (54, 67, 68), (0, 2, 69), (33, 70, 32), (71, 72, 73), (74, 75, 73), (76, 77, 73), (2, 69, 34), (32, 50, 70), (34, 2, 71), (69, 71, 73), (1, 72, 35), (4, 78, 36), (6, 79, 37), (8, 74, 38), (10, 75, 39), (12, 80, 40), (14, 81, 41), (16, 76, 42), (24, 77, 45), (23, 82, 46), (26, 83, 47), (48, 28, 84), (49, 30, 85), (84, 85, 73), (50, 32, 86), (85, 86, 73), (73, 87, 69), (68, 88, 89), (54, 68, 89), (69, 2, 71), (86, 32, 70), (72, 78, 73), (78, 79, 73), (79, 74, 73), (75, 80, 73), (80, 81, 73), (81, 76, 73), (77, 82, 73), (82, 83, 73), (83, 84, 73), (0, 89, 88), (31, 90, 51, 33), (29, 91, 90, 31), (27, 92, 91, 29), (25, 93, 92, 27), (22, 21, 93, 25), (15, 94, 18, 17), (13, 95, 94, 15), (11, 96, 95, 13), (9, 97, 96, 11), (7, 98, 97, 9), (5, 99, 98, 7), (3, 100, 99, 5), (0, 88, 100, 3), (16, 20, 19, 24), (101, 102, 103, 104), (101, 73, 105, 102), (102, 105, 106, 103), (103, 106, 54, 104), (73, 101, 104, 54), (73, 86, 70, 105), (52, 51, 90, 55), (106, 53, 52, 54), (91, 56, 55, 90), (56, 91, 92, 57), (93, 58, 57, 92), (58, 93, 21, 59), (18, 60, 59, 21), (60, 18, 94, 61), (94, 95, 62, 61), (62, 95, 96, 63), (96, 97, 64, 63), (64, 97, 98, 65), (98, 99, 66, 65), (66, 99, 100, 67), (100, 88, 68, 67), (1, 72, 71, 2), (72, 1, 4, 78), (6, 79, 78, 4), (79, 6, 8, 74), (10, 75, 74, 8), (75, 10, 12, 80), (14, 81, 80, 12), (81, 14, 16, 76), (16, 24, 77, 76), (77, 24, 23, 82), (23, 26, 83, 82), (83, 26, 28, 84), (28, 30, 85, 84), (85, 30, 32, 86), (0, 69, 87, 89), (51, 53, 70, 33), (70, 53, 106, 105), (89, 87, 73, 54)])
me_mesh_001.polygons.foreach_set('use_smooth', [True] * 174)
me_mesh_001.materials.append(mat_material)
me_mesh_001.use_remesh_preserve_volume = False
me_mesh_001.use_remesh_preserve_attributes = False
me_mesh_001.use_mirror_vertex_groups = False
me_mesh_001.update()

# ---- objects
ob_lamp_001 = bpy.data.objects.new('Lamp.001', light_lamp)
ob_cylinder = bpy.data.objects.new('Cylinder', me_cylinder_001)
ob_cylinder_002 = bpy.data.objects.new('Cylinder.002', me_mesh_001)
ob_lamp = bpy.data.objects.new('Lamp', light_spot)
ob_camera = bpy.data.objects.new('Camera', cam_camera)

# ---- transforms, parenting, visibility, modifiers, constraints
ob_lamp_001.location = (0.5568, -7.514, 6.658)
ob_lamp_001.lock_rotations_4d = False
ob_lamp_001.empty_display_type = 'ARROWS'
ob_lamp_001.lineart.crease_threshold = 0.0
ob_cylinder.location = (-0.008732, 1.608, 0.05452)
ob_cylinder.rotation_euler = (0.0, -0.5061, 0.0)
ob_cylinder.lock_rotations_4d = False
ob_cylinder.empty_display_type = 'ARROWS'
ob_cylinder.lineart.crease_threshold = 0.0
ob_cylinder_002.location = (0.0, 0.1154, 0.05433)
ob_cylinder_002.lock_rotations_4d = False
ob_cylinder_002.empty_display_type = 'ARROWS'
ob_cylinder_002.lineart.crease_threshold = 0.0
ob_lamp.location = (4.076, 1.005, 5.904)
ob_lamp.rotation_euler = (0.6503, 0.05522, 1.866)
ob_lamp.lock_rotations_4d = False
ob_lamp.empty_display_type = 'ARROWS'
ob_lamp.color = (0.0, 0.0, 0.0, 0.0)
ob_lamp.lineart.crease_threshold = 0.0
ob_camera.location = (1.506, -11.66, 6.708)
ob_camera.rotation_euler = (1.158, 0.15, 0.0695)
ob_camera.lock_rotations_4d = False
ob_camera.empty_display_type = 'ARROWS'
ob_camera.color = (0.0, 0.0, 0.0, 0.0)
ob_camera.display_type = 'WIRE'
ob_camera.lineart.crease_threshold = 0.0

# ---- collection membership
col_collection_1.objects.link(ob_lamp_001)
col_collection_1.objects.link(ob_cylinder)
col_collection_1.objects.link(ob_cylinder_002)
col_collection_1.objects.link(ob_lamp)
col_collection_1.objects.link(ob_camera)

# ---- scene / render settings (as saved in the file)
scene.camera = ob_camera
scene.frame_start = 1; scene.frame_end = 250; scene.frame_set(1)
scene.render.engine = 'BLENDER_EEVEE_NEXT'
scene.render.image_settings.file_format = 'JPEG'
scene.render.image_settings.color_mode = 'RGB'
scene.render.image_settings.compression = 90
scene.render.resolution_x = 800
scene.render.resolution_y = 600
scene.render.pixel_aspect_x = 100.0
scene.render.pixel_aspect_y = 100.0
scene.render.fps = 25
scene.render.dither_intensity = 0.0
scene.render.use_compositing = False
scene.render.use_sequencer = False
scene.render.bake_margin = 2
scene.render.bake_bias = 0.0
scene.render.use_stamp_time = False
scene.render.use_stamp_date = False
scene.render.use_stamp_frame = False
scene.render.use_stamp_camera = False
scene.render.use_stamp_scene = False
scene.render.use_stamp_filename = False
scene.render.use_stamp_render_time = False
scene.render.stamp_font_size = 0
scene.cycles.use_denoising = False
scene.cycles.samples = 10
scene.cycles.sampling_pattern = 'TABULATED_SOBOL'
scene.cycles.light_sampling_threshold = 0.0
scene.cycles.use_adaptive_sampling = False
scene.cycles.use_light_tree = False
scene.cycles.blur_glossy = 0.0
scene.cycles.volume_bounces = 1
scene.cycles.pixel_filter_type = 'GAUSSIAN'
scene.cycles.sample_clamp_indirect = 0.0
scene.view_settings.view_transform = 'Raw'
bpy.context.view_layer.update()
